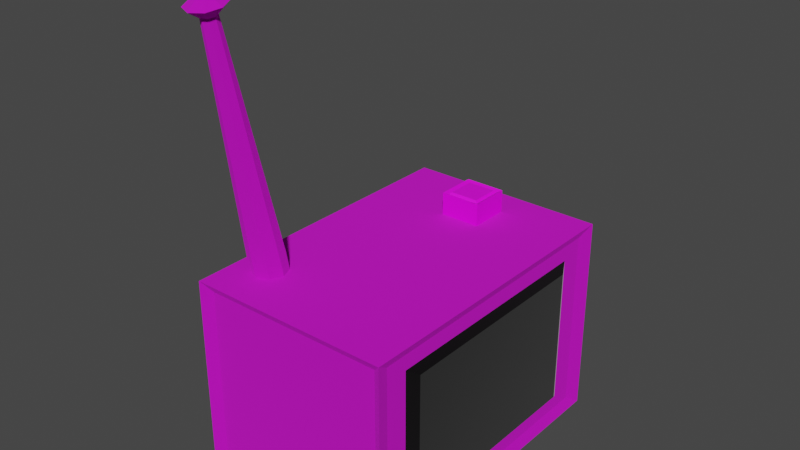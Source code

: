 # Source: LightningRod.blend  (saved by Blender 3.6.11; exported with 4.5.12 LTS)
import bpy
from mathutils import Matrix  # noqa: F401  (used for matrix-valued properties, if any)

bpy.ops.wm.read_factory_settings(use_empty=True)
scene = bpy.context.scene
scene.name = 'Scene'

# ---- collections
col_collection = bpy.data.collections.new('Collection'); scene.collection.children.link(col_collection)

# ---- images (referenced by path relative to the original .blend; pixels are not part of the script)
import os
ASSET_DIR = os.environ.get("B2B_ASSET_DIR", "")  # directory of the original .blend (textures are referenced by path, not embedded)
HERE = os.path.dirname(os.path.abspath(__file__))  # packed textures are extracted next to this script under _unpacked/

def load_image(name, relpath, width, height, colorspace="sRGB"):
    """Load a texture the original file referenced (path relative to the .blend, or extracted next to this script)."""
    p = next((c for c in (os.path.join(HERE, relpath), os.path.join(ASSET_DIR, relpath)) if relpath and os.path.exists(c)), "")
    if p:
        img = bpy.data.images.load(p, check_existing=True)
        img.name = name
    else:  # same state as the original file: an image datablock whose file is absent (Cycles renders it pink)
        img = bpy.data.images.new(name, width, height)
        img.source = "FILE"
        img.filepath = "//" + (relpath or name)
    img.colorspace_settings.name = colorspace
    return img
img_dfyguhjkl_png = load_image('dfyguhjkl.png', 'dfyguhjkl.png', 1024, 1024, 'sRGB')

# ---- materials (node trees are filled in below, after node groups)
mat_boxmat = bpy.data.materials.new('BoxMat')
mat_boxmat.alpha_threshold = 0.0
mat_boxmat.use_transparent_shadow = False
mat_boxmat.roughness = 0.5
mat_boxmat.line_color = (0.0, 0.0, 0.0, 1.0)
mat_screenmat = bpy.data.materials.new('ScreenMat')
mat_screenmat.use_transparent_shadow = False
mat_rodmat = bpy.data.materials.new('RodMat')
mat_rodmat.alpha_threshold = 0.0
mat_rodmat.use_transparent_shadow = False
mat_rodmat.roughness = 0.5
mat_rodmat.line_color = (0.0, 0.0, 0.0, 1.0)
mat_buttonmat = bpy.data.materials.new('ButtonMat')
mat_buttonmat.use_transparent_shadow = False

# ---- material node trees
mat_boxmat.use_nodes = True; mat_boxmat.node_tree.nodes.clear()
_N = mat_boxmat.node_tree.nodes; _L = mat_boxmat.node_tree.links
n0 = _N.new('ShaderNodeOutputMaterial'); n0.name = 'Material Output'; n0.location = (300, 300)
n1 = _N.new('ShaderNodeBsdfPrincipled'); n1.name = 'Principled BSDF'; n1.location = (10, 300)
n1.distribution = 'GGX'
n1.subsurface_method = 'RANDOM_WALK_SKIN'
n1.inputs[1].default_value = 0.6063
n1.inputs[2].default_value = 1.0
n1.inputs[3].default_value = 1.45
n1.inputs[11].default_value = 1.01
n1.inputs[13].default_value = 1.0
n1.inputs[20].default_value = 0.0
n1.inputs[27].default_value = (0.0, 0.0, 0.0, 1.0)
n1.inputs[28].default_value = 1.0
n2 = _N.new('ShaderNodeTexImage'); n2.name = 'Image Texture'; n2.location = (-280, 280)
n2.image = img_dfyguhjkl_png
n2.interpolation = 'Closest'
_L.new(n1.outputs[0], n0.inputs[0])
_L.new(n2.outputs[0], n1.inputs[0])
n0.is_active_output = True
mat_screenmat.use_nodes = True; mat_screenmat.node_tree.nodes.clear()
_N = mat_screenmat.node_tree.nodes; _L = mat_screenmat.node_tree.links
n0 = _N.new('ShaderNodeBsdfPrincipled'); n0.name = 'Principled BSDF'; n0.location = (10, 300)
n0.distribution = 'GGX'
n0.subsurface_method = 'RANDOM_WALK_SKIN'
n0.inputs[0].default_value = (0.0, 0.0, 0.0, 1.0)
n0.inputs[2].default_value = 0.0
n0.inputs[3].default_value = 1.45
n0.inputs[11].default_value = 1.01
n0.inputs[13].default_value = 0.0
n0.inputs[24].default_value = 0.1858
n0.inputs[27].default_value = (0.0, 0.0, 0.0, 1.0)
n0.inputs[28].default_value = 1.0
n1 = _N.new('ShaderNodeOutputMaterial'); n1.name = 'Material Output'; n1.location = (300, 300)
_L.new(n0.outputs[0], n1.inputs[0])
n1.is_active_output = True
mat_rodmat.use_nodes = True; mat_rodmat.node_tree.nodes.clear()
_N = mat_rodmat.node_tree.nodes; _L = mat_rodmat.node_tree.links
n0 = _N.new('ShaderNodeOutputMaterial'); n0.name = 'Material Output'; n0.location = (300, 300)
n1 = _N.new('ShaderNodeBsdfPrincipled'); n1.name = 'Principled BSDF'; n1.location = (10, 300)
n1.distribution = 'GGX'
n1.subsurface_method = 'RANDOM_WALK_SKIN'
n1.inputs[1].default_value = 0.6063
n1.inputs[2].default_value = 1.0
n1.inputs[3].default_value = 1.45
n1.inputs[11].default_value = 1.01
n1.inputs[13].default_value = 1.0
n1.inputs[20].default_value = 0.0
n1.inputs[27].default_value = (0.0, 0.0, 0.0, 1.0)
n1.inputs[28].default_value = 1.0
n2 = _N.new('ShaderNodeTexImage'); n2.name = 'Image Texture'; n2.location = (-280, 280)
n2.image = img_dfyguhjkl_png
n2.interpolation = 'Closest'
_L.new(n1.outputs[0], n0.inputs[0])
_L.new(n2.outputs[0], n1.inputs[0])
n0.is_active_output = True
mat_buttonmat.use_nodes = True; mat_buttonmat.node_tree.nodes.clear()
_N = mat_buttonmat.node_tree.nodes; _L = mat_buttonmat.node_tree.links
n0 = _N.new('ShaderNodeBsdfPrincipled'); n0.name = 'Principled BSDF'; n0.location = (10, 300)
n0.distribution = 'GGX'
n0.subsurface_method = 'RANDOM_WALK_SKIN'
n0.inputs[3].default_value = 1.45
n0.inputs[27].default_value = (0.0, 0.0, 0.0, 1.0)
n0.inputs[28].default_value = 1.0
n1 = _N.new('ShaderNodeOutputMaterial'); n1.name = 'Material Output'; n1.location = (300, 300)
n2 = _N.new('ShaderNodeTexImage'); n2.name = 'Image Texture'; n2.location = (-280, 280)
n2.image = img_dfyguhjkl_png
n2.interpolation = 'Closest'
_L.new(n0.outputs[0], n1.inputs[0])
_L.new(n2.outputs[0], n0.inputs[0])
n1.is_active_output = True

# ---- world
world_world = bpy.data.worlds.new('World'); scene.world = world_world
world_world.use_nodes = True; world_world.node_tree.nodes.clear()
_N = world_world.node_tree.nodes; _L = world_world.node_tree.links
n0 = _N.new('ShaderNodeOutputWorld'); n0.name = 'World Output'; n0.location = (300, 300)
n1 = _N.new('ShaderNodeBackground'); n1.name = 'Background'; n1.location = (10, 300)
n1.inputs[0].default_value = (0.05088, 0.05088, 0.05088, 1.0)
_L.new(n1.outputs[0], n0.inputs[0])
n0.is_active_output = True
world_world.color = (0.05088, 0.05088, 0.05088)
world_world.use_sun_shadow = False
world_world.sun_shadow_jitter_overblur = 0.0

# ---- meshes
me_cube = bpy.data.meshes.new('Cube')
me_cube.from_pydata([(1.456, 2.213, 1.456), (1.456, 2.213, -1.456), (1.456, -2.213, 1.456), (1.456, -2.213, -1.456), (-1.456, 2.213, 1.456), (-1.456, 2.213, -1.456), (-1.456, -2.213, 1.456), (-1.456, -2.213, -1.456), (1.31, 2.104, -1.31), (-1.31, 2.104, -1.31), (1.31, 2.104, 1.31), (-1.31, 2.104, 1.31), (1.385, 1.992, 1.31), (1.385, 1.992, -1.31), (1.385, -1.992, 1.31), (1.385, -1.992, -1.31), (-1.31, -2.115, -1.31), (-1.31, -2.115, 1.31), (1.31, -2.115, 1.31), (1.31, -2.115, -1.31), (-1.4, 1.992, -1.31), (-1.4, -1.992, -1.31), (-1.4, -1.992, 1.31), (-1.4, 1.992, 1.31), (1.323, 1.784, 1.174), (1.323, 1.784, -1.174), (1.323, -1.784, 1.174), (1.323, -1.784, -1.174), (1.47, 1.505, 0.9899), (1.47, 1.505, -0.9899), (1.47, -1.505, 0.9899), (1.47, -1.505, -0.9899)], [], [(0, 4, 6, 2), (7, 3, 19, 16), (5, 7, 21, 20), (5, 1, 3, 7), (2, 3, 15, 14), (0, 1, 8, 10), (9, 11, 10, 8), (5, 4, 11, 9), (1, 5, 9, 8), (4, 0, 10, 11), (1, 0, 12, 13), (3, 1, 13, 15), (0, 2, 14, 12), (19, 18, 17, 16), (2, 6, 17, 18), (3, 2, 18, 19), (6, 7, 16, 17), (21, 22, 23, 20), (6, 4, 23, 22), (4, 5, 20, 23), (7, 6, 22, 21), (13, 12, 14, 15), (24, 26, 30, 28), (29, 28, 30, 31), (25, 24, 28, 29), (27, 25, 29, 31), (26, 27, 31, 30)])
me_cube.polygons.foreach_set('material_index', [0, 0, 0, 0, 0, 0, 0, 0, 0, 0, 0, 0, 0, 0, 0, 0, 0, 0, 0, 0, 0, 0, 1, 1, 1, 1, 1])
_uv = me_cube.uv_layers.new(name='UVMap')
_uv.uv.foreach_set('vector', [0.4882, 0.02254, 0.6755, 0.02254, 0.6755, 0.9519, 0.4882, 0.9519, 0.1137, 0.9519, 0.3009, 0.9519, 0.3009, 0.9519, 0.1137, 0.9519, 0.1137, 0.02254, 0.1137, 0.9519, 0.1137, 0.9519, 0.1137, 0.02254, 0.1137, 0.02254, 0.3009, 0.02254, 0.3009, 0.9519, 0.1137, 0.9519, 0.4882, 0.9519, 0.3009, 0.9519, 0.3009, 0.9519, 0.4882, 0.9519, 0.4882, 0.02254, 0.3009, 0.02254, 0.3009, 0.02254, 0.4882, 0.02254, 0.3009, -0.9068, 0.4882, -0.9068, 0.4882, 0.02254, 0.3009, 0.02254, 0.3009, -0.9068, 0.4882, -0.9068, 0.4882, -0.9068, 0.3009, -0.9068, 0.3009, 0.02254, 0.1137, 0.02254, 0.1137, 0.02254, 0.3009, 0.02254, 0.6755, 0.02254, 0.4882, 0.02254, 0.4882, 0.02254, 0.6755, 0.02254, 0.3009, 0.02254, 0.4882, 0.02254, 0.4882, 0.02254, 0.3009, 0.02254, 0.3009, 0.9519, 0.3009, 0.02254, 0.3009, 0.02254, 0.3009, 0.9519, 0.4882, 0.02254, 0.4882, 0.9519, 0.4882, 0.9519, 0.4882, 0.02254, 0.3009, 0.9519, 0.4882, 0.9519, 0.4882, 1.881, 0.3009, 1.881, 0.4882, 0.9519, 0.6755, 0.9519, 0.6755, 0.9519, 0.4882, 0.9519, 0.3009, 0.9519, 0.4882, 0.9519, 0.4882, 0.9519, 0.3009, 0.9519, 0.4882, -1.836, 0.3009, -1.836, 0.3009, -1.836, 0.4882, -1.836, 0.3009, -1.836, 0.4882, -1.836, 0.4882, -0.9068, 0.3009, -0.9068, 0.6755, 0.9519, 0.6755, 0.02254, 0.6755, 0.02254, 0.6755, 0.9519, 0.4882, -0.9068, 0.3009, -0.9068, 0.3009, -0.9068, 0.4882, -0.9068, 0.3009, -1.836, 0.4882, -1.836, 0.4882, -1.836, 0.3009, -1.836, 0.3009, 0.02254, 0.4882, 0.02254, 0.4882, 0.9519, 0.3009, 0.9519, 0.4882, 0.02254, 0.4882, 0.9519, 0.4882, 0.9519, 0.4882, 0.02254, 0.3009, 0.02254, 0.4882, 0.02254, 0.4882, 0.9519, 0.3009, 0.9519, 0.3009, 0.02254, 0.4882, 0.02254, 0.4882, 0.02254, 0.3009, 0.02254, 0.3009, 0.9519, 0.3009, 0.02254, 0.3009, 0.02254, 0.3009, 0.9519, 0.4882, 0.9519, 0.3009, 0.9519, 0.3009, 0.9519, 0.4882, 0.9519])
me_cube.materials.append(mat_boxmat)
me_cube.materials.append(mat_screenmat)
me_cube.use_mirror_vertex_groups = False
me_cube.update()
me_cylinder = bpy.data.meshes.new('Cylinder')
me_cylinder.from_pydata([(0.0, 1.0, -1.0), (0.0, 1.0, 1.604), (0.7071, 0.7071, -1.0), (0.7071, 0.7071, 1.604), (1.0, 0.0, -1.0), (1.0, 0.0, 1.604), (0.7071, -0.7071, -1.0), (0.7071, -0.7071, 1.604), (0.0, -1.0, -1.0), (0.0, -1.0, 1.604), (-0.7071, -0.7071, -1.0), (-0.7071, -0.7071, 1.604), (-1.0, 0.0, -1.0), (-1.0, 0.0, 1.604), (-0.7071, 0.7071, -1.0), (-0.7071, 0.7071, 1.604), (-2.669e-07, 0.4402, 14.89), (0.3112, 0.3112, 14.89), (0.4402, 0.0, 14.89), (0.3112, -0.3112, 14.89), (-2.669e-07, -0.4402, 14.89), (-0.3112, -0.3112, 14.89), (-0.4402, 0.0, 14.89), (-0.3112, 0.3112, 14.89), (4.621e-08, 1.097, 15.47), (0.7756, 0.7756, 15.47), (1.097, 0.0, 15.47), (0.7756, -0.7756, 15.47), (4.621e-08, -1.097, 15.47), (-0.7756, -0.7756, 15.47), (-1.097, 0.0, 15.47), (-0.7756, 0.7756, 15.47), (-3.129e-07, 0.0, 16.16)], [], [(0, 1, 3, 2), (2, 3, 5, 4), (4, 5, 7, 6), (6, 7, 9, 8), (8, 9, 11, 10), (10, 11, 13, 12), (13, 11, 21, 22), (12, 13, 15, 14), (14, 15, 1, 0), (0, 2, 4, 6, 8, 10, 12, 14), (21, 20, 28, 29), (9, 7, 19, 20), (15, 13, 22, 23), (5, 3, 17, 18), (11, 9, 20, 21), (1, 15, 23, 16), (3, 1, 16, 17), (7, 5, 18, 19), (31, 30, 32), (19, 18, 26, 27), (17, 16, 24, 25), (16, 23, 31, 24), (22, 21, 29, 30), (20, 19, 27, 28), (18, 17, 25, 26), (23, 22, 30, 31), (29, 28, 32), (27, 26, 32), (25, 24, 32), (24, 31, 32), (30, 29, 32), (28, 27, 32), (26, 25, 32)])
_uv = me_cylinder.uv_layers.new(name='UVMap')
_uv.uv.foreach_set('vector', [1.0, 0.5, 1.0, 1.0, 0.875, 1.0, 0.875, 0.5, 0.875, 0.5, 0.875, 1.0, 0.75, 1.0, 0.75, 0.5, 0.75, 0.5, 0.75, 1.0, 0.625, 1.0, 0.625, 0.5, 0.625, 0.5, 0.625, 1.0, 0.5, 1.0, 0.5, 0.5, 0.5, 0.5, 0.5, 1.0, 0.375, 1.0, 0.375, 0.5, 0.375, 0.5, 0.375, 1.0, 0.25, 1.0, 0.25, 0.5, 0.25, 1.0, 0.375, 1.0, 0.375, 1.0, 0.25, 1.0, 0.25, 0.5, 0.25, 1.0, 0.125, 1.0, 0.125, 0.5, 0.125, 0.5, 0.125, 1.0, 0.0, 1.0, 0.0, 0.5, 0.75, 0.49, 0.9197, 0.4197, 0.99, 0.25, 0.9197, 0.08029, 0.75, 0.01, 0.5803, 0.08029, 0.51, 0.25, 0.5803, 0.4197, 0.375, 1.0, 0.5, 1.0, 0.5, 1.0, 0.375, 1.0, 0.5, 1.0, 0.625, 1.0, 0.625, 1.0, 0.5, 1.0, 0.125, 1.0, 0.25, 1.0, 0.25, 1.0, 0.125, 1.0, 0.75, 1.0, 0.875, 1.0, 0.875, 1.0, 0.75, 1.0, 0.375, 1.0, 0.5, 1.0, 0.5, 1.0, 0.375, 1.0, 0.0, 1.0, 0.125, 1.0, 0.125, 1.0, 0.0, 1.0, 0.875, 1.0, 1.0, 1.0, 1.0, 1.0, 0.875, 1.0, 0.625, 1.0, 0.75, 1.0, 0.75, 1.0, 0.625, 1.0, 0.125, 1.0, 0.25, 1.0, 0.125, 1.0, 0.625, 1.0, 0.75, 1.0, 0.75, 1.0, 0.625, 1.0, 0.875, 1.0, 1.0, 1.0, 1.0, 1.0, 0.875, 1.0, 0.0, 1.0, 0.125, 1.0, 0.125, 1.0, 0.0, 1.0, 0.25, 1.0, 0.375, 1.0, 0.375, 1.0, 0.25, 1.0, 0.5, 1.0, 0.625, 1.0, 0.625, 1.0, 0.5, 1.0, 0.75, 1.0, 0.875, 1.0, 0.875, 1.0, 0.75, 1.0, 0.125, 1.0, 0.25, 1.0, 0.25, 1.0, 0.125, 1.0, 0.375, 1.0, 0.5, 1.0, 0.375, 1.0, 0.625, 1.0, 0.75, 1.0, 0.625, 1.0, 0.875, 1.0, 1.0, 1.0, 0.875, 1.0, 0.0, 1.0, 0.125, 1.0, 0.0, 1.0, 0.25, 1.0, 0.375, 1.0, 0.25, 1.0, 0.5, 1.0, 0.625, 1.0, 0.5, 1.0, 0.75, 1.0, 0.875, 1.0, 0.75, 1.0])
me_cylinder.materials.append(mat_rodmat)
me_cylinder.update()
me_cube_001 = bpy.data.meshes.new('Cube.001')
me_cube_001.from_pydata([(-0.9085, -0.9085, -0.6191), (-0.7172, -0.7172, 1.251), (-0.9085, 0.9085, -0.6191), (-0.7172, 0.7172, 1.251), (0.9085, -0.9085, -0.6191), (0.7172, -0.7172, 1.251), (0.9085, 0.9085, -0.6191), (0.7172, 0.7172, 1.251), (-1.022, 1.022, -0.7325), (-1.022, -1.022, -0.7325), (-1.022, -1.022, 1.237), (-1.022, 1.022, 1.237), (1.022, 1.022, -0.7325), (1.022, 1.022, 1.237), (1.022, -1.022, -0.7325), (1.022, -1.022, 1.237), (-0.8106, -0.8106, 1.139), (0.8106, -0.8106, 1.139), (-0.8106, 0.8106, 1.139), (0.8106, 0.8106, 1.139)], [], [(1, 3, 18, 16), (6, 2, 8, 12), (7, 5, 17, 19), (0, 4, 14, 9), (2, 6, 4, 0), (7, 3, 1, 5), (9, 10, 11, 8), (8, 11, 13, 12), (12, 13, 15, 14), (14, 15, 10, 9), (5, 1, 16, 17), (2, 0, 9, 8), (4, 6, 12, 14), (3, 7, 19, 18), (19, 17, 15, 13), (18, 19, 13, 11), (17, 16, 10, 15), (16, 18, 11, 10)])
_uv = me_cube_001.uv_layers.new(name='UVMap')
_uv.uv.foreach_set('vector', [0.875, 0.75, 0.875, 0.5, 0.875, 0.5, 0.875, 0.75, 0.375, 0.5, 0.125, 0.5, 0.125, 0.5, 0.375, 0.5, 0.625, 0.5, 0.625, 0.75, 0.625, 0.75, 0.625, 0.5, 0.125, 0.75, 0.375, 0.75, 0.375, 0.75, 0.125, 0.75, 0.125, 0.5, 0.375, 0.5, 0.375, 0.75, 0.125, 0.75, 0.625, 0.5, 0.875, 0.5, 0.875, 0.75, 0.625, 0.75, 0.375, 0.0, 0.625, 0.0, 0.625, 0.25, 0.375, 0.25, 0.375, 0.25, 0.625, 0.25, 0.625, 0.5, 0.375, 0.5, 0.375, 0.5, 0.625, 0.5, 0.625, 0.75, 0.375, 0.75, 0.375, 0.75, 0.625, 0.75, 0.625, 1.0, 0.375, 1.0, 0.625, 0.75, 0.875, 0.75, 0.875, 0.75, 0.625, 0.75, 0.125, 0.5, 0.125, 0.75, 0.125, 0.75, 0.125, 0.5, 0.375, 0.75, 0.375, 0.5, 0.375, 0.5, 0.375, 0.75, 0.875, 0.5, 0.625, 0.5, 0.625, 0.5, 0.875, 0.5, 0.625, 0.5, 0.625, 0.75, 0.625, 0.75, 0.625, 0.5, 0.875, 0.5, 0.625, 0.5, 0.625, 0.5, 0.875, 0.5, 0.625, 0.75, 0.875, 0.75, 0.875, 0.75, 0.625, 0.75, 0.875, 0.75, 0.875, 0.5, 0.875, 0.5, 0.875, 0.75])
me_cube_001.materials.append(mat_buttonmat)
me_cube_001.update()

# ---- objects
ob_box = bpy.data.objects.new('Box', me_cube)
ob_rod = bpy.data.objects.new('Rod', me_cylinder)
ob_button = bpy.data.objects.new('Button', me_cube_001)

# ---- transforms, parenting, visibility, modifiers, constraints
ob_box.location = (0.0, 0.0, 0.0)
ob_box.lock_rotations_4d = False
ob_box.empty_display_type = 'ARROWS'
ob_box.lineart.crease_threshold = 0.0
ob_rod.location = (-0.982, -1.429, 1.3)
ob_rod.rotation_euler = (0.1907, -0.0, 0.0)
ob_rod.scale = (0.2439, 0.2439, 0.2439)
ob_button.location = (0.0, 1.446, 1.431)
ob_button.scale = (0.2817, 0.2817, 0.2817)

# ---- collection membership
col_collection.objects.link(ob_box)
col_collection.objects.link(ob_rod)
col_collection.objects.link(ob_button)

# ---- scene / render settings (as saved in the file)
scene.frame_start = 1; scene.frame_end = 250; scene.frame_set(1)
scene.render.engine = 'BLENDER_EEVEE_NEXT'
scene.cycles.sampling_pattern = 'TABULATED_SOBOL'
scene.view_settings.view_transform = 'Filmic'
bpy.context.view_layer.update()

# ---- added for rendering (the .blend has no active camera and no usable light): camera, sun
cam_auto = bpy.data.cameras.new('AutoCamera')
cam_auto.lens = 50.0
cam_auto.sensor_width = 36.0
cam_auto.clip_end = 1000.0
ob_auto_camera = bpy.data.objects.new('AutoCamera', cam_auto)
scene.collection.objects.link(ob_auto_camera)
ob_auto_camera.location = (8.00716, -9.71301, 8.28229)
ob_auto_camera.rotation_euler = (1.09748, -7.21219e-08, 0.694738)
scene.camera = ob_auto_camera
light_auto_sun = bpy.data.lights.new('AutoSun', 'SUN')
light_auto_sun.energy = 3.0
light_auto_sun.angle = 0.0523599
ob_auto_sun = bpy.data.objects.new('AutoSun', light_auto_sun)
scene.collection.objects.link(ob_auto_sun)
ob_auto_sun.rotation_euler = (0.872665, 0.174533, 0.523599)
bpy.context.view_layer.update()
